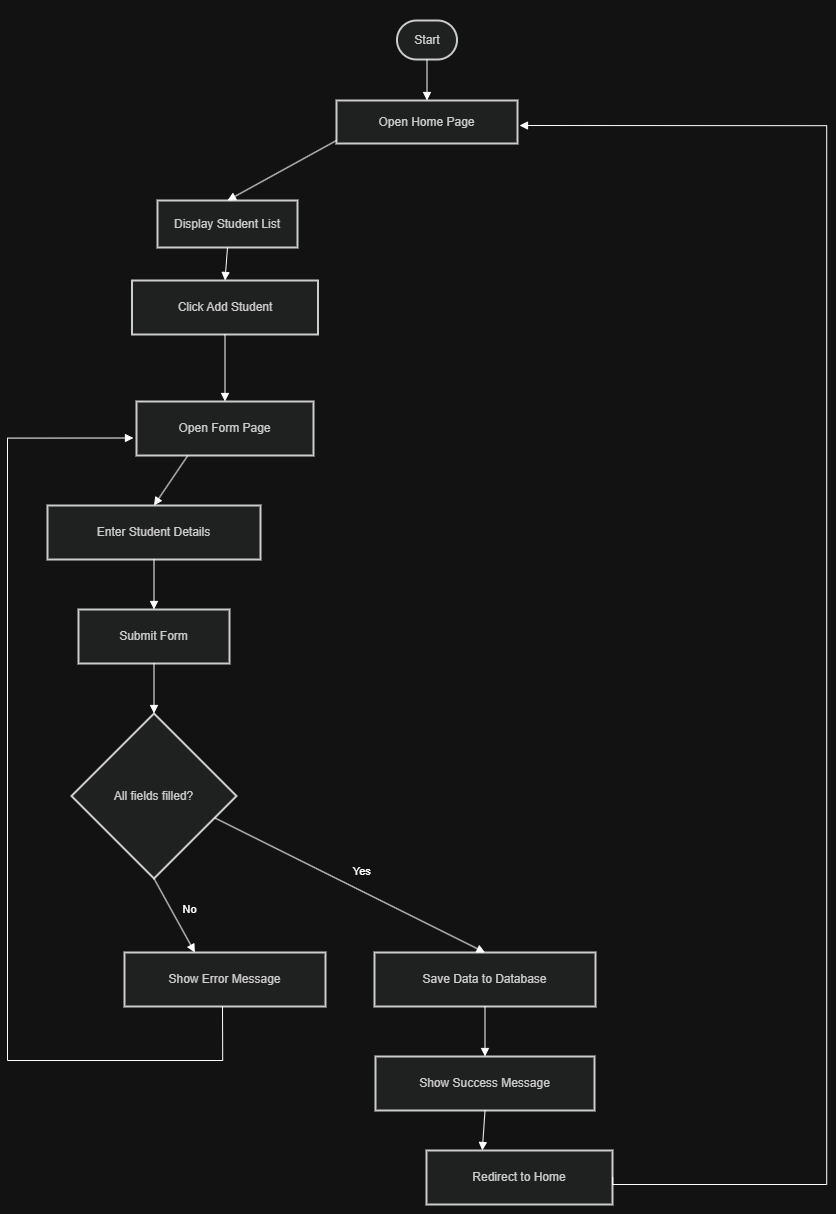

The diagram above was exported from draw.io. Its source (the exported page's mxGraphModel, read from the mxfile embedded in the PNG):
<mxGraphModel dx="5018" dy="2248" grid="1" gridSize="10" guides="1" tooltips="1" connect="1" arrows="1" fold="1" page="1" pageScale="1" pageWidth="850" pageHeight="1100" math="0" shadow="0">
  <root>
    <mxCell id="0" />
    <mxCell id="1" parent="0" />
    <mxCell id="zPZULW3LS5S_K1BhTaky-88" connectable="0" parent="1" style="group" value="" vertex="1">
      <mxGeometry height="1214" width="603" x="-430" y="310" as="geometry" />
    </mxCell>
    <mxCell id="zPZULW3LS5S_K1BhTaky-62" parent="zPZULW3LS5S_K1BhTaky-88" style="rounded=1;whiteSpace=wrap;arcSize=50;strokeWidth=2;fillColor=light-dark(#eeeeee,#1f2020);strokeColor=light-dark(#999999,#cccccc);fontColor=light-dark(#333333,#cccccc);" value="Start" vertex="1">
      <mxGeometry height="39" width="60" x="349.5" y="20" as="geometry" />
    </mxCell>
    <mxCell id="zPZULW3LS5S_K1BhTaky-63" parent="zPZULW3LS5S_K1BhTaky-88" style="whiteSpace=wrap;strokeWidth=2;fillColor=light-dark(#eeeeee,#1f2020);strokeColor=light-dark(#999999,#cccccc);fontColor=light-dark(#333333,#cccccc);" value="Open Home Page" vertex="1">
      <mxGeometry height="43" width="181" x="289" y="100" as="geometry" />
    </mxCell>
    <mxCell id="zPZULW3LS5S_K1BhTaky-64" parent="zPZULW3LS5S_K1BhTaky-88" style="whiteSpace=wrap;strokeWidth=2;fillColor=light-dark(#eeeeee,#1f2020);strokeColor=light-dark(#999999,#cccccc);fontColor=light-dark(#333333,#cccccc);" value="Display Student List" vertex="1">
      <mxGeometry height="47" width="140" x="110" y="200" as="geometry" />
    </mxCell>
    <mxCell id="zPZULW3LS5S_K1BhTaky-65" parent="zPZULW3LS5S_K1BhTaky-88" style="whiteSpace=wrap;strokeWidth=2;fillColor=light-dark(#eeeeee,#1f2020);strokeColor=light-dark(#999999,#cccccc);fontColor=light-dark(#333333,#cccccc);" value="Click Add Student" vertex="1">
      <mxGeometry height="54" width="186" x="84.5" y="280" as="geometry" />
    </mxCell>
    <mxCell id="zPZULW3LS5S_K1BhTaky-66" parent="zPZULW3LS5S_K1BhTaky-88" style="whiteSpace=wrap;strokeWidth=2;fillColor=light-dark(#eeeeee,#1f2020);strokeColor=light-dark(#999999,#cccccc);fontColor=light-dark(#333333,#cccccc);" value="Open Form Page" vertex="1">
      <mxGeometry height="54" width="177" x="89" y="401" as="geometry" />
    </mxCell>
    <mxCell id="zPZULW3LS5S_K1BhTaky-67" parent="zPZULW3LS5S_K1BhTaky-88" style="whiteSpace=wrap;strokeWidth=2;fillColor=light-dark(#eeeeee,#1f2020);strokeColor=light-dark(#999999,#cccccc);fontColor=light-dark(#333333,#cccccc);" value="Enter Student Details" vertex="1">
      <mxGeometry height="54" width="213" y="505" as="geometry" />
    </mxCell>
    <mxCell id="zPZULW3LS5S_K1BhTaky-68" parent="zPZULW3LS5S_K1BhTaky-88" style="whiteSpace=wrap;strokeWidth=2;fillColor=light-dark(#eeeeee,#1f2020);strokeColor=light-dark(#999999,#cccccc);fontColor=light-dark(#333333,#cccccc);" value="Submit Form" vertex="1">
      <mxGeometry height="54" width="151" x="31" y="609" as="geometry" />
    </mxCell>
    <mxCell id="zPZULW3LS5S_K1BhTaky-69" parent="zPZULW3LS5S_K1BhTaky-88" style="rhombus;strokeWidth=2;whiteSpace=wrap;fillColor=light-dark(#eeeeee,#1f2020);strokeColor=light-dark(#999999,#cccccc);fontColor=light-dark(#333333,#cccccc);" value="All fields filled?" vertex="1">
      <mxGeometry height="165" width="165" x="24" y="713" as="geometry" />
    </mxCell>
    <mxCell id="zPZULW3LS5S_K1BhTaky-70" parent="zPZULW3LS5S_K1BhTaky-88" style="whiteSpace=wrap;strokeWidth=2;fillColor=light-dark(#eeeeee,#1f2020);strokeColor=light-dark(#999999,#cccccc);fontColor=light-dark(#333333,#cccccc);" value="Show Error Message" vertex="1">
      <mxGeometry height="54" width="201" x="77" y="952" as="geometry" />
    </mxCell>
    <mxCell id="zPZULW3LS5S_K1BhTaky-71" parent="zPZULW3LS5S_K1BhTaky-88" style="whiteSpace=wrap;strokeWidth=2;fillColor=light-dark(#eeeeee,#1f2020);strokeColor=light-dark(#999999,#cccccc);fontColor=light-dark(#333333,#cccccc);" value="Save Data to Database" vertex="1">
      <mxGeometry height="54" width="221" x="327" y="952" as="geometry" />
    </mxCell>
    <mxCell id="zPZULW3LS5S_K1BhTaky-72" parent="zPZULW3LS5S_K1BhTaky-88" style="whiteSpace=wrap;strokeWidth=2;fillColor=light-dark(#eeeeee,#1f2020);strokeColor=light-dark(#999999,#cccccc);fontColor=light-dark(#333333,#cccccc);" value="Show Success Message" vertex="1">
      <mxGeometry height="54" width="219" x="328" y="1056" as="geometry" />
    </mxCell>
    <mxCell id="zPZULW3LS5S_K1BhTaky-73" parent="zPZULW3LS5S_K1BhTaky-88" style="whiteSpace=wrap;strokeWidth=2;fillColor=light-dark(#eeeeee,#1f2020);strokeColor=light-dark(#999999,#cccccc);fontColor=light-dark(#333333,#cccccc);" value="Redirect to Home" vertex="1">
      <mxGeometry height="54" width="186" x="379" y="1150" as="geometry" />
    </mxCell>
    <mxCell id="zPZULW3LS5S_K1BhTaky-74" edge="1" parent="zPZULW3LS5S_K1BhTaky-88" source="zPZULW3LS5S_K1BhTaky-62" style="curved=1;startArrow=none;endArrow=block;exitX=0.5;exitY=1;entryX=0.5;entryY=0;rounded=0;" target="zPZULW3LS5S_K1BhTaky-63" value="">
      <mxGeometry relative="1" as="geometry">
        <Array as="points" />
      </mxGeometry>
    </mxCell>
    <mxCell id="zPZULW3LS5S_K1BhTaky-75" edge="1" parent="zPZULW3LS5S_K1BhTaky-88" source="zPZULW3LS5S_K1BhTaky-63" style="startArrow=none;endArrow=block;exitX=0;exitY=0.93;entryX=0.5;entryY=0;rounded=0;" target="zPZULW3LS5S_K1BhTaky-64" value="">
      <mxGeometry relative="1" as="geometry" />
    </mxCell>
    <mxCell id="zPZULW3LS5S_K1BhTaky-76" edge="1" parent="zPZULW3LS5S_K1BhTaky-88" source="zPZULW3LS5S_K1BhTaky-64" style="curved=1;startArrow=none;endArrow=block;exitX=0.5;exitY=1;entryX=0.5;entryY=0;rounded=0;" target="zPZULW3LS5S_K1BhTaky-65" value="">
      <mxGeometry relative="1" as="geometry">
        <Array as="points" />
      </mxGeometry>
    </mxCell>
    <mxCell id="zPZULW3LS5S_K1BhTaky-77" edge="1" parent="zPZULW3LS5S_K1BhTaky-88" source="zPZULW3LS5S_K1BhTaky-65" style="curved=1;startArrow=none;endArrow=block;exitX=0.5;exitY=1;entryX=0.5;entryY=0;rounded=0;" target="zPZULW3LS5S_K1BhTaky-66" value="">
      <mxGeometry relative="1" as="geometry">
        <Array as="points" />
      </mxGeometry>
    </mxCell>
    <mxCell id="zPZULW3LS5S_K1BhTaky-78" edge="1" parent="zPZULW3LS5S_K1BhTaky-88" source="zPZULW3LS5S_K1BhTaky-66" style="startArrow=none;endArrow=block;exitX=0.29;exitY=1;entryX=0.5;entryY=0;rounded=0;" target="zPZULW3LS5S_K1BhTaky-67" value="">
      <mxGeometry relative="1" as="geometry" />
    </mxCell>
    <mxCell id="zPZULW3LS5S_K1BhTaky-79" edge="1" parent="zPZULW3LS5S_K1BhTaky-88" source="zPZULW3LS5S_K1BhTaky-67" style="curved=1;startArrow=none;endArrow=block;exitX=0.5;exitY=1;entryX=0.5;entryY=0;rounded=0;" target="zPZULW3LS5S_K1BhTaky-68" value="">
      <mxGeometry relative="1" as="geometry">
        <Array as="points" />
      </mxGeometry>
    </mxCell>
    <mxCell id="zPZULW3LS5S_K1BhTaky-80" edge="1" parent="zPZULW3LS5S_K1BhTaky-88" source="zPZULW3LS5S_K1BhTaky-68" style="curved=1;startArrow=none;endArrow=block;exitX=0.5;exitY=1;entryX=0.5;entryY=0;rounded=0;" target="zPZULW3LS5S_K1BhTaky-69" value="">
      <mxGeometry relative="1" as="geometry">
        <Array as="points" />
      </mxGeometry>
    </mxCell>
    <mxCell id="zPZULW3LS5S_K1BhTaky-81" edge="1" parent="zPZULW3LS5S_K1BhTaky-88" source="zPZULW3LS5S_K1BhTaky-69" style="startArrow=none;endArrow=block;exitX=0.5;exitY=1;entryX=0.35;entryY=0;rounded=0;" target="zPZULW3LS5S_K1BhTaky-70" value="No">
      <mxGeometry relative="1" x="0.0274" y="17" as="geometry">
        <mxPoint as="offset" />
      </mxGeometry>
    </mxCell>
    <mxCell id="zPZULW3LS5S_K1BhTaky-82" edge="1" parent="zPZULW3LS5S_K1BhTaky-88" style="startArrow=none;endArrow=block;entryX=0;entryY=0.75;rounded=0;entryDx=0;entryDy=0;edgeStyle=orthogonalEdgeStyle;" value="">
      <mxGeometry relative="1" as="geometry">
        <Array as="points">
          <mxPoint x="175" y="1060" />
          <mxPoint x="-40" y="1060" />
          <mxPoint x="-40" y="438" />
        </Array>
        <mxPoint x="175" y="1006" as="sourcePoint" />
        <mxPoint x="86" y="437.5" as="targetPoint" />
      </mxGeometry>
    </mxCell>
    <mxCell id="zPZULW3LS5S_K1BhTaky-83" edge="1" parent="zPZULW3LS5S_K1BhTaky-88" source="zPZULW3LS5S_K1BhTaky-69" style="startArrow=none;endArrow=block;exitX=1;exitY=0.68;entryX=0.5;entryY=0;rounded=0;" target="zPZULW3LS5S_K1BhTaky-71" value="Yes">
      <mxGeometry relative="1" x="0.0407" y="18" as="geometry">
        <mxPoint as="offset" />
      </mxGeometry>
    </mxCell>
    <mxCell id="zPZULW3LS5S_K1BhTaky-84" edge="1" parent="zPZULW3LS5S_K1BhTaky-88" source="zPZULW3LS5S_K1BhTaky-71" style="curved=1;startArrow=none;endArrow=block;exitX=0.5;exitY=1;entryX=0.5;entryY=0;rounded=0;" target="zPZULW3LS5S_K1BhTaky-72" value="">
      <mxGeometry relative="1" as="geometry">
        <Array as="points" />
      </mxGeometry>
    </mxCell>
    <mxCell id="zPZULW3LS5S_K1BhTaky-85" edge="1" parent="zPZULW3LS5S_K1BhTaky-88" source="zPZULW3LS5S_K1BhTaky-72" style="startArrow=none;endArrow=block;exitX=0.5;exitY=1;entryX=0.3;entryY=0;rounded=0;" target="zPZULW3LS5S_K1BhTaky-73" value="">
      <mxGeometry relative="1" as="geometry" />
    </mxCell>
    <mxCell id="zPZULW3LS5S_K1BhTaky-86" edge="1" parent="zPZULW3LS5S_K1BhTaky-88" source="zPZULW3LS5S_K1BhTaky-73" style="startArrow=none;endArrow=block;exitX=1.001;exitY=0.49;rounded=0;edgeStyle=orthogonalEdgeStyle;exitDx=0;exitDy=0;exitPerimeter=0;" value="">
      <mxGeometry relative="1" as="geometry">
        <Array as="points">
          <mxPoint x="565" y="1184" />
          <mxPoint x="779" y="1184" />
          <mxPoint x="779" y="125" />
        </Array>
        <mxPoint x="591" y="1180" as="sourcePoint" />
        <mxPoint x="472" y="125" as="targetPoint" />
      </mxGeometry>
    </mxCell>
  </root>
</mxGraphModel>